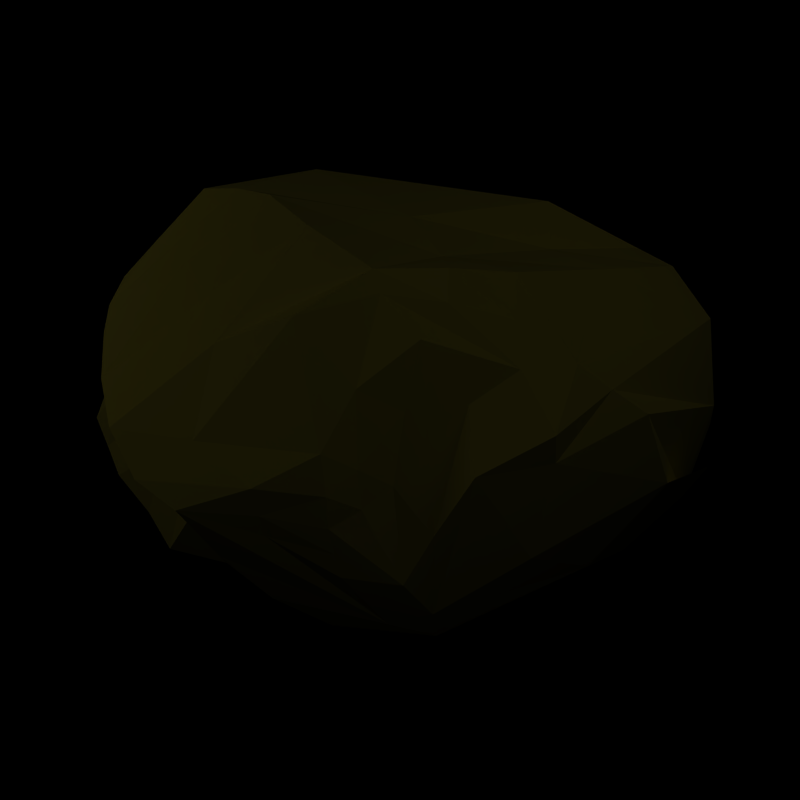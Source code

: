 # Source: gold.blend  (saved by Blender 2.49.2; exported with 4.5.12 LTS)
import bpy
from mathutils import Matrix  # noqa: F401  (used for matrix-valued properties, if any)

bpy.ops.wm.read_factory_settings(use_empty=True)
scene = bpy.context.scene
scene.name = 'Scene'

# ---- collections
col_collection_1 = bpy.data.collections.new('Collection 1'); scene.collection.children.link(col_collection_1)
col_collection_1.hide_render = True
col_collection_1.hide_viewport = True
col_collection_2 = bpy.data.collections.new('Collection 2'); scene.collection.children.link(col_collection_2)
col_collection_2.hide_render = True
col_collection_2.hide_viewport = True
col_collection_3 = bpy.data.collections.new('Collection 3'); scene.collection.children.link(col_collection_3)

# ---- materials (node trees are filled in below, after node groups)
mat_material_002 = bpy.data.materials.new('Material.002')
mat_material_002.alpha_threshold = 0.0
mat_material_002.diffuse_color = (0.8122, 0.7435, 0.1527, 1.0)
mat_material_002.specular_color = (0.8298, 0.8177, 0.5988)
mat_material_002.roughness = 0.5
mat_material_002.specular_intensity = 0.9324
mat_material_002.line_color = (0.0, 0.0, 0.0, 1.0)
mat_material_001 = bpy.data.materials.new('Material.001')
mat_material_001.alpha_threshold = 0.0
mat_material_001.diffuse_color = (0.8122, 0.7435, 0.1527, 1.0)
mat_material_001.roughness = 0.5
mat_material_001.specular_intensity = 0.9324
mat_material_001.line_color = (0.0, 0.0, 0.0, 1.0)
mat_material = bpy.data.materials.new('Material')
mat_material.alpha_threshold = 0.0
mat_material.diffuse_color = (0.8122, 0.7435, 0.1527, 1.0)
mat_material.specular_color = (0.7, 0.7, 0.7)
mat_material.roughness = 0.5
mat_material.specular_intensity = 0.9324
mat_material.line_color = (0.0, 0.0, 0.0, 1.0)

# ---- material node trees

# ---- world
world_world = bpy.data.worlds.new('World'); scene.world = world_world
world_world.color = (0.0, 0.0, 0.0)
world_world.use_sun_shadow = False
world_world.sun_shadow_jitter_overblur = 0.0
world_world.cycles.sampling_method = 'MANUAL'
world_world.cycles.sample_map_resolution = 256

# ---- cameras
cam_camera_002 = bpy.data.cameras.new('Camera.002')
cam_camera_002.passepartout_alpha = 0.2
cam_camera_002.clip_end = 100.0
cam_camera_002.lens = 35.0
cam_camera_002.ortho_scale = 7.314
cam_camera_002.show_passepartout = False
cam_camera_002.show_safe_areas = True
cam_camera_002.dof.focus_distance = 0.0
cam_camera_002.dof.aperture_fstop = 128.0
cam_camera_003 = bpy.data.cameras.new('Camera.003')
cam_camera_003.passepartout_alpha = 0.2
cam_camera_003.clip_end = 100.0
cam_camera_003.lens = 35.0
cam_camera_003.ortho_scale = 7.314
cam_camera_003.show_passepartout = False
cam_camera_003.show_safe_areas = True
cam_camera_003.dof.focus_distance = 0.0
cam_camera_003.dof.aperture_fstop = 128.0
cam_camera = bpy.data.cameras.new('Camera')
cam_camera.passepartout_alpha = 0.2
cam_camera.clip_end = 100.0
cam_camera.lens = 35.0
cam_camera.ortho_scale = 7.314
cam_camera.show_passepartout = False
cam_camera.show_safe_areas = True
cam_camera.dof.focus_distance = 0.0
cam_camera.dof.aperture_fstop = 128.0

# ---- lights
light_lamp_001 = bpy.data.lights.new('Lamp.001', 'POINT')
light_lamp_001.transmission_factor = 0.0
light_lamp_001.energy = 80.0
light_lamp_001.shadow_buffer_clip_start = 0.5
light_lamp_001.shadow_soft_size = 1.0
light_lamp_001.shadow_maximum_resolution = 0.006
light_lamp_001.use_absolute_resolution = True
light_lamp_001.cycles.use_multiple_importance_sampling = False
light_lamp = bpy.data.lights.new('Lamp', 'POINT')
light_lamp.transmission_factor = 0.0
light_lamp.energy = 100.0
light_lamp.shadow_buffer_clip_start = 0.5
light_lamp.shadow_soft_size = 1.0
light_lamp.shadow_maximum_resolution = 0.006
light_lamp.use_absolute_resolution = True
light_lamp.cycles.use_multiple_importance_sampling = False
light_spot_002 = bpy.data.lights.new('Spot.002', 'POINT')
light_spot_002.transmission_factor = 0.0
light_spot_002.cutoff_distance = 30.0
light_spot_002.energy = 100.0
light_spot_002.shadow_buffer_clip_start = 1.001
light_spot_002.shadow_soft_size = 1.0
light_spot_002.shadow_maximum_resolution = 0.006
light_spot_002.use_absolute_resolution = True
light_spot_002.cycles.use_multiple_importance_sampling = False
light_lamp_003 = bpy.data.lights.new('Lamp.003', 'POINT')
light_lamp_003.transmission_factor = 0.0
light_lamp_003.energy = 100.0
light_lamp_003.shadow_buffer_clip_start = 0.5
light_lamp_003.shadow_soft_size = 1.0
light_lamp_003.shadow_maximum_resolution = 0.006
light_lamp_003.use_absolute_resolution = True
light_lamp_003.cycles.use_multiple_importance_sampling = False
light_lamp_002 = bpy.data.lights.new('Lamp.002', 'POINT')
light_lamp_002.transmission_factor = 0.0
light_lamp_002.energy = 80.0
light_lamp_002.shadow_buffer_clip_start = 0.5
light_lamp_002.shadow_soft_size = 1.0
light_lamp_002.shadow_maximum_resolution = 0.006
light_lamp_002.use_absolute_resolution = True
light_lamp_002.cycles.use_multiple_importance_sampling = False
light_spot_001 = bpy.data.lights.new('Spot.001', 'POINT')
light_spot_001.transmission_factor = 0.0
light_spot_001.cutoff_distance = 30.0
light_spot_001.energy = 100.0
light_spot_001.shadow_buffer_clip_start = 1.001
light_spot_001.shadow_soft_size = 1.0
light_spot_001.shadow_maximum_resolution = 0.006
light_spot_001.use_absolute_resolution = True
light_spot_001.cycles.use_multiple_importance_sampling = False
light_lamp_005 = bpy.data.lights.new('Lamp.005', 'POINT')
light_lamp_005.transmission_factor = 0.0
light_lamp_005.energy = 80.0
light_lamp_005.shadow_buffer_clip_start = 0.5
light_lamp_005.shadow_soft_size = 1.0
light_lamp_005.shadow_maximum_resolution = 0.006
light_lamp_005.use_absolute_resolution = True
light_lamp_005.cycles.use_multiple_importance_sampling = False
light_lamp_004 = bpy.data.lights.new('Lamp.004', 'POINT')
light_lamp_004.transmission_factor = 0.0
light_lamp_004.energy = 100.0
light_lamp_004.shadow_buffer_clip_start = 0.5
light_lamp_004.shadow_soft_size = 1.0
light_lamp_004.shadow_maximum_resolution = 0.006
light_lamp_004.use_absolute_resolution = True
light_lamp_004.cycles.use_multiple_importance_sampling = False
light_spot = bpy.data.lights.new('Spot', 'POINT')
light_spot.transmission_factor = 0.0
light_spot.cutoff_distance = 30.0
light_spot.energy = 100.0
light_spot.shadow_buffer_clip_start = 1.001
light_spot.shadow_soft_size = 1.0
light_spot.shadow_maximum_resolution = 0.006
light_spot.use_absolute_resolution = True
light_spot.cycles.use_multiple_importance_sampling = False

# ---- meshes
me_sphere_002 = bpy.data.meshes.new('Sphere.002')
me_sphere_002.from_pydata([(0.07044, 0.1801, 0.6321), (0.09121, 0.5102, 0.3469), (0.03865, 0.8212, 0.2378), (0.01166, 0.9979, 0.1456), (0.002634, 1.016, -0.043), (-8.109e-08, 0.9239, -0.3827), (0.02378, 0.7096, -0.7071), (0.1892, 0.3142, -0.9239), (-0.1285, 0.2565, -0.9239), (-0.4805, 0.5131, -0.7071), (-0.6533, 0.6533, -0.3827), (-0.7043, 0.7224, -0.03126), (-0.6399, 0.7267, 0.223), (-0.4627, 0.6247, 0.3583), (-0.1888, 0.4322, 0.4355), (-0.3287, 0.1949, 0.6078), (-0.6791, 0.1361, 0.4815), (-0.9031, 0.1116, 0.1546), (-0.9863, 0.07388, -0.151), (-0.921, 0.01555, -0.4145), (-0.2299, -0.02811, -0.9239), (0.4184, -0.196, -0.9186), (-0.01068, -0.3947, -0.9239), (-0.4637, -0.4707, -0.7362), (-0.6467, -0.5548, -0.5334), (-0.6924, -0.5777, -0.228), (-0.6405, -0.513, 0.1628), (-0.4908, -0.3116, 0.552), (-0.244, -0.04851, 0.7485), (0.0124, -0.1642, 0.7883), (-0.02974, -0.5016, 0.5546), (0.03576, -0.667, 0.1987), (-0.06989, -0.8121, -0.1409), (-0.04334, -0.8375, -0.5341), (0.19, -0.8332, -0.7381), (0.4466, -0.6779, -0.9239), (0.8461, -0.6902, -0.9239), (0.4466, -0.6779, -0.9239), (1.452, 0.2877, 0.3412), (1.635, 0.2621, 0.0997), (1.904, 0.1018, 0.0252), (2.025, -0.01902, -0.07852), (2.152, 0.001034, -0.3894), (1.994, 0.0, -0.7071), (1.67, 0.0, -0.9239), (1.55, 0.2824, -0.9239), (1.734, 0.565, -0.7162), (1.811, 0.7414, -0.4507), (1.808, 0.7734, -0.1982), (1.738, 0.7138, -0.02445), (1.549, 0.6257, 0.1531), (1.408, 0.463, 0.3863), (1.295, 0.4776, 0.4536), (1.332, 0.6951, 0.2722), (1.329, 0.9217, 0.153), (1.207, -0.5678, 0.4349), (1.199, -0.8071, 0.1413), (1.259, -0.9261, -0.151), (1.287, -0.9083, -0.4145), (1.287, -0.3827, -0.9239), (1.558, -0.2706, -0.9239), (1.767, -0.5, -0.7071), (1.754, -0.6377, -0.4144), (1.635, -0.6336, -0.1501), (1.455, -0.5326, 0.1509), (1.443, -0.3063, 0.3555), (1.436, -0.01587, 0.4244), (1.443, -0.3063, 0.3555), (1.754, -0.6377, -0.4144), (1.767, -0.5, -0.7071), (1.558, -0.2706, -0.9239), (1.287, -0.3827, -0.9239), (1.287, -0.7071, -0.7071), (1.287, -0.9083, -0.4145), (1.259, -0.9261, -0.151), (1.199, -0.8071, 0.1413), (1.207, -0.5678, 0.4349), (1.276, -0.198, 0.5308), (1.287, -1.068e-07, -1.0), (1.253, 0.4321, -0.9239), (1.115, 0.9183, -0.7606), (1.044, 1.279, -0.3827), (1.152, 1.212, -0.003487), (1.329, 0.9217, 0.153), (1.332, 0.6951, 0.2722), (1.295, 0.4776, 0.4536), (1.277, 0.186, 0.5212), (1.408, 0.463, 0.3863), (1.738, 0.7138, -0.02445), (1.808, 0.7734, -0.1982), (1.811, 0.7414, -0.4507), (1.734, 0.565, -0.7162), (1.55, 0.2824, -0.9239), (1.67, 0.0, -0.9239), (1.452, 0.2877, 0.3412), (-0.03532, -0.7215, -0.09481), (0.6184, -0.9021, -0.13), (1.229, -0.8681, -0.0008395), (0.7457, -0.8378, 0.2039), (0.6656, -0.8387, -0.1344), (-0.009608, -0.3268, 0.6789), (0.6517, -0.1641, 0.5944), (0.5886, -0.5117, 0.4017), (1.242, -0.3803, 0.4851), (0.6209, -0.3296, 0.5034), (-0.008716, -0.6937, 0.04464), (0.3907, -0.7524, 0.2013), (0.3259, -0.7784, -0.1014), (0.7182, -0.8114, 0.09545), (0.4004, -0.7758, 0.07026)], [], [(21, 8, 7), (7, 8, 9, 6), (6, 9, 10, 5), (5, 10, 11, 4), (4, 11, 12, 3), (3, 12, 13, 2), (2, 13, 14, 1), (14, 0, 1), (15, 0, 14), (13, 16, 15, 14), (12, 17, 16, 13), (11, 18, 17, 12), (10, 19, 18, 11), (21, 20, 8), (21, 22, 20), (19, 24, 25, 18), (18, 25, 26, 17), (17, 26, 27, 16), (16, 27, 28, 15), (28, 0, 15), (29, 0, 28), (26, 31, 30, 27), (24, 33, 32, 25), (23, 34, 33, 24), (22, 35, 34, 23), (21, 35, 22), (37, 36, 60, 59), (35, 37, 59, 71), (1, 0, 86, 85), (21, 7, 79, 78), (35, 21, 78, 71), (34, 35, 71, 72), (33, 34, 72, 73), (7, 6, 80, 79), (6, 5, 81, 80), (5, 4, 82, 81), (4, 3, 83, 82), (3, 2, 84, 83), (2, 1, 85, 84), (78, 92, 93), (94, 87, 86), (87, 85, 86), (89, 82, 83, 88), (90, 81, 82, 89), (91, 80, 81, 90), (92, 79, 80, 91), (78, 79, 92), (78, 70, 71), (71, 70, 69, 72), (72, 69, 68, 73), (77, 66, 86), (66, 94, 86), (78, 93, 70), (70, 93, 44, 60), (67, 76, 55, 65), (68, 69, 61, 62), (73, 68, 62, 58), (69, 70, 60, 61), (70, 71, 59, 60), (74, 73, 58, 57), (76, 75, 56, 55), (88, 83, 54, 49), (83, 84, 53, 54), (84, 85, 52, 53), (85, 87, 51, 52), (87, 94, 38, 51), (89, 88, 49, 48), (90, 89, 48, 47), (91, 90, 47, 46), (92, 91, 46, 45), (93, 92, 45, 44), (44, 45, 46, 43), (43, 46, 47, 42), (42, 47, 48, 41), (41, 48, 49, 40), (40, 49, 50, 39), (51, 38, 39, 50), (50, 53, 52, 51), (49, 54, 53, 50), (58, 62, 63, 57), (57, 63, 64, 56), (56, 64, 65, 55), (64, 40, 39, 65), (63, 41, 40, 64), (62, 42, 41, 63), (61, 43, 42, 62), (60, 44, 43, 61), (39, 94, 66, 67), (9, 10, 19), (8, 9, 19), (20, 8, 19), (20, 19, 24), (23, 20, 24), (22, 20, 23), (95, 26, 25), (32, 95, 25), (96, 33, 73), (74, 96, 73), (96, 32, 33), (99, 96, 74, 97), (98, 75, 76), (97, 57, 56), (75, 97, 56), (97, 74, 57), (100, 28, 27), (30, 100, 27), (100, 29, 28), (86, 0, 101), (101, 0, 29), (101, 77, 86), (100, 30, 102, 104), (29, 100, 104, 101), (104, 102, 76, 103), (101, 104, 103, 77), (103, 67, 66), (77, 103, 66), (103, 76, 67), (76, 102, 98), (102, 30, 98), (95, 105, 26), (105, 31, 26), (107, 32, 96), (99, 107, 96), (107, 95, 32), (105, 95, 107, 109), (31, 105, 109, 106), (109, 107, 99, 108), (106, 109, 108, 98), (108, 97, 75), (98, 108, 75), (108, 99, 97), (31, 106, 30), (106, 98, 30)])
me_sphere_002.materials.append(mat_material_002)
me_sphere_002.use_remesh_preserve_volume = False
me_sphere_002.use_remesh_preserve_attributes = False
me_sphere_002.use_mirror_vertex_groups = False
me_sphere_002.update()
me_sphere = bpy.data.meshes.new('Sphere')
me_sphere.from_pydata([(0.07228, 0.1559, 0.6119), (0.003899, 0.3384, 0.3261), (0.02479, 0.5095, 0.229), (0.0005335, 0.6194, 0.1336), (0.01063, 0.4659, -0.1046), (0.1067, 0.3932, -0.4188), (0.01102, 0.3135, -0.6468), (0.1122, 0.1816, -0.813), (-0.1255, 0.1238, -0.8151), (-0.3368, 0.2042, -0.5736), (-0.4231, 0.2973, -0.2443), (-0.4398, 0.3959, 0.06284), (-0.3998, 0.4241, 0.3193), (-0.2678, 0.4079, 0.469), (-0.1824, 0.2965, 0.4199), (-0.2429, 0.1357, 0.5516), (-0.4636, 0.05905, 0.2898), (-0.5693, 0.05896, 0.1937), (-0.7144, -0.02003, -0.2443), (-0.6089, -0.009469, -0.5743), (-0.1551, -0.1131, -0.8794), (0.4435, -0.119, -0.9405), (-0.1678, -0.3366, -0.7674), (-0.3071, -0.5243, -0.4479), (-0.2946, -0.5541, -0.2089), (-0.2821, -0.4663, 0.1846), (-0.2984, -0.3091, 0.4221), (-0.1757, -0.01494, 0.6756), (0.09415, -0.151, 0.6947), (0.07366, -0.4771, 0.422), (0.08153, -0.6215, 0.1114), (-0.02901, -0.7268, -0.3303), (0.003656, -0.6634, -0.5738), (0.1927, -0.6745, -0.6625), (0.4027, -0.5228, -0.8341), (0.365, -0.419, -0.8536), (1.392, 0.1451, 0.3772), (1.577, 0.1197, 0.1407), (1.883, 0.051, 0.0355), (1.995, 0.003833, -0.07103), (2.068, 0.07142, -0.3687), (1.827, 0.05157, -0.5691), (1.448, -0.08274, -0.7365), (1.261, 0.04461, -0.6265), (1.564, 0.2377, -0.4702), (1.71, 0.4435, -0.3234), (1.728, 0.5283, -0.1222), (1.653, 0.5069, 0.05062), (1.469, 0.5154, 0.2227), (1.337, 0.3499, 0.4341), (1.224, 0.3624, 0.4963), (1.248, 0.5901, 0.3255), (1.219, 0.7334, 0.2185), (1.207, -0.5678, 0.4349), (1.199, -0.8071, 0.1413), (1.21, -0.9319, -0.151), (1.183, -0.907, -0.4107), (1.153, -0.2803, -0.8472), (1.402, -0.2083, -0.8165), (1.68, -0.442, -0.6963), (1.796, -0.6153, -0.5605), (1.629, -0.5901, -0.2276), (1.452, -0.5298, 0.1517), (1.443, -0.3063, 0.3555), (1.416, -0.0748, 0.4352), (1.443, -0.3063, 0.3555), (1.796, -0.6153, -0.5605), (1.68, -0.442, -0.6963), (1.402, -0.2083, -0.8165), (1.153, -0.2803, -0.8472), (1.191, -0.6606, -0.6848), (1.183, -0.907, -0.4107), (1.21, -0.9319, -0.151), (1.199, -0.8071, 0.1413), (1.207, -0.5678, 0.4349), (1.276, -0.1981, 0.5308), (1.105, -0.01534, -0.8452), (1.103, 0.204, -0.7225), (0.9499, 0.3522, -0.5553), (0.8327, 0.5487, -0.2903), (0.951, 0.6585, 0.07765), (1.219, 0.7334, 0.2185), (1.248, 0.5901, 0.3255), (1.224, 0.3624, 0.4963), (1.249, 0.1054, 0.5361), (1.337, 0.3499, 0.4341), (1.653, 0.5069, 0.05062), (1.728, 0.5283, -0.1222), (1.704, 0.3956, -0.3147), (1.59, 0.2753, -0.5064), (1.261, 0.04461, -0.6265), (1.448, -0.08274, -0.7365), (1.392, 0.1451, 0.3772), (0.02823, -0.6268, -0.0917), (0.4784, -0.8376, -0.1854), (1.224, -0.8791, -0.003764), (0.7242, -0.8304, 0.2244), (0.5255, -0.7991, 0.03683), (0.1045, -0.3041, 0.5493), (0.6517, -0.1641, 0.5944), (0.5856, -0.5194, 0.4031), (1.242, -0.3803, 0.4851), (0.6209, -0.3296, 0.5034), (-0.4946, -0.3065, -0.5305), (-0.3958, -0.1008, -0.7221), (-0.2878, -0.3183, -0.7602), (-0.3247, -0.1999, -0.8237), (-0.4622, -0.2115, -0.6715), (-0.3386, -0.2966, -0.6379), (-0.2225, -0.434, -0.5851), (-0.1405, -0.5512, -0.5676), (0.1273, -0.6686, -0.6404), (-0.1088, -0.4201, -0.732), (-0.131, -0.4906, -0.7048), (0.01057, 0.4205, 0.269), (0.02061, 0.5612, 0.1865), (0.0009414, 0.5413, 0.01958), (0.04632, 0.4071, -0.2927), (-0.1177, 0.287, -0.3024), (-0.3459, 0.2535, -0.3854), (-0.1911, 0.5136, 0.0941), (-0.4026, 0.2821, -0.1137), (-0.179, 0.607, 0.3138), (-0.4134, 0.4006, 0.1799), (-0.1458, 0.4982, 0.3582), (-0.3418, 0.4569, 0.4246), (-0.1056, 0.3247, 0.3697), (-0.2298, 0.3813, 0.4609), (-0.3564, 0.2338, 0.4741), (-0.5073, 0.05573, 0.298), (-0.4586, 0.3032, 0.294), (-0.6468, 0.02183, 0.02982), (-0.4442, 0.228, -0.01815), (-0.6862, 0.03582, -0.4133), (-0.4739, 0.1749, -0.3077), (-0.5631, -0.2967, -0.1326), (-0.3154, -0.5309, -0.2888), (-0.4199, -0.1985, 0.1779), (-0.2982, -0.5024, 0.02958), (-0.3733, -0.08883, 0.4018), (-0.2912, -0.4203, 0.3313), (-0.4972, 0.138, -0.5083), (-0.5891, -0.2097, -0.5372), (-0.4348, -0.4113, -0.4599), (-0.5125, -0.03311, -0.6556), (-0.4911, -0.4419, -0.2348), (-0.6293, -0.1392, -0.3638), (-0.4699, -0.237, -0.6057), (-0.4278, -0.1623, -0.6871), (-0.4186, -0.3117, -0.5878), (-0.3943, -0.243, -0.6498), (-0.3319, -0.3995, -0.5465), (-0.5439, -0.1317, -0.58), (-0.2204, 0.2597, -0.336), (-0.1593, 0.3345, -0.1167), (-0.1766, 0.5751, 0.2153), (-0.1565, 0.5493, 0.343), (-0.1331, 0.411, 0.355), (-0.3007, 0.3093, 0.4809), (-0.4111, 0.2577, 0.3999), (-0.4351, 0.2803, 0.1356), (-0.5726, 0.2893, -0.07401), (-0.444, -0.2429, 0.02584), (-0.3831, -0.1472, 0.3088), (-0.1563, -0.6676, -0.2662), (-0.06134, -0.6562, -0.4714), (-0.2169, -0.6176, -0.3827), (0.147, -0.0863, -0.9115), (0.4282, -0.3039, -0.8947), (0.1814, -0.4209, -0.8272), (-0.1467, -0.268, -0.8035), (0.1112, -0.2744, -0.8197)], [], [(21, 8, 7), (7, 8, 9, 6), (15, 0, 14), (27, 0, 15), (28, 0, 27), (34, 35, 57, 69), (1, 0, 84, 83), (21, 7, 77, 76), (34, 21, 76, 69), (33, 34, 69, 70), (7, 6, 78, 77), (6, 5, 79, 78), (76, 90, 91), (92, 85, 84), (85, 83, 84), (87, 80, 81, 86), (88, 79, 80, 87), (89, 78, 79, 88), (90, 77, 78, 89), (76, 77, 90), (76, 68, 69), (69, 68, 67, 70), (70, 67, 66, 71), (75, 64, 84), (64, 92, 84), (76, 91, 68), (68, 91, 42, 58), (65, 74, 53, 63), (66, 67, 59, 60), (71, 66, 60, 56), (67, 68, 58, 59), (68, 69, 57, 58), (72, 71, 56, 55), (74, 73, 54, 53), (86, 81, 52, 47), (81, 82, 51, 52), (82, 83, 50, 51), (83, 85, 49, 50), (85, 92, 36, 49), (87, 86, 47, 46), (88, 87, 46, 45), (89, 88, 45, 44), (90, 89, 44, 43), (91, 90, 43, 42), (42, 43, 44, 41), (41, 44, 45, 40), (40, 45, 46, 39), (39, 46, 47, 38), (38, 47, 48, 37), (49, 36, 37, 48), (48, 51, 50, 49), (47, 52, 51, 48), (56, 60, 61, 55), (55, 61, 62, 54), (54, 62, 63, 53), (62, 38, 37, 63), (61, 39, 38, 62), (60, 40, 39, 61), (59, 41, 40, 60), (58, 42, 41, 59), (37, 92, 64, 65), (93, 30, 25), (94, 32, 71), (72, 94, 71), (94, 31, 32), (93, 31, 94, 97), (30, 93, 97, 96), (97, 94, 72, 95), (96, 97, 95, 73), (30, 96, 29), (96, 73, 74), (95, 55, 54), (73, 95, 54), (95, 72, 55), (98, 27, 26), (29, 98, 26), (98, 28, 27), (84, 0, 99), (99, 0, 28), (99, 75, 84), (98, 29, 100, 102), (28, 98, 102, 99), (102, 100, 74, 101), (99, 102, 101, 75), (101, 65, 64), (75, 101, 64), (101, 74, 65), (74, 100, 96), (100, 29, 96), (104, 20, 8), (20, 105, 22), (104, 106, 20), (106, 105, 20), (105, 106, 108), (112, 33, 111, 113), (22, 112, 113, 109), (113, 111, 32, 110), (109, 113, 110, 23), (33, 112, 34), (111, 70, 71), (32, 111, 71), (111, 33, 70), (23, 109, 105), (109, 22, 105), (10, 118, 153, 119), (9, 119, 153, 6), (6, 153, 118, 5), (118, 10, 121, 154), (5, 118, 154, 117), (154, 121, 11, 120), (117, 154, 120, 4), (120, 11, 123, 155), (4, 120, 155, 116), (155, 123, 12, 122), (116, 155, 122, 3), (122, 12, 125, 156), (3, 122, 156, 115), (156, 125, 13, 124), (115, 156, 124, 2), (124, 13, 127, 157), (2, 124, 157, 114), (157, 127, 14, 126), (114, 157, 126, 1), (126, 0, 1), (14, 0, 126), (13, 128, 158, 127), (14, 127, 158, 15), (15, 158, 128, 16), (130, 17, 129, 159), (12, 130, 159, 125), (159, 129, 16, 128), (125, 159, 128, 13), (132, 18, 131, 160), (11, 132, 160, 123), (160, 131, 17, 130), (123, 160, 130, 12), (134, 19, 133, 161), (10, 134, 161, 121), (161, 133, 18, 132), (121, 161, 132, 11), (135, 24, 138, 162), (18, 135, 162, 131), (162, 138, 25, 137), (131, 162, 137, 17), (137, 25, 140, 163), (17, 137, 163, 129), (163, 140, 26, 139), (129, 163, 139, 16), (139, 27, 15), (16, 139, 15), (139, 26, 27), (140, 30, 29), (26, 140, 29), (140, 25, 30), (117, 80, 79), (5, 117, 79), (117, 4, 80), (116, 81, 80), (4, 116, 80), (116, 3, 81), (115, 82, 81), (3, 115, 81), (115, 2, 82), (114, 83, 82), (2, 114, 82), (114, 1, 83), (141, 9, 119), (119, 134, 141), (19, 141, 134), (134, 119, 10), (9, 141, 8), (141, 19, 8), (25, 138, 93), (138, 24, 93), (146, 103, 145), (145, 135, 146), (18, 146, 135), (135, 145, 24), (133, 19, 142), (142, 146, 133), (18, 133, 146), (146, 142, 103), (145, 103, 143), (143, 136, 145), (24, 145, 136), (136, 143, 23), (19, 144, 8), (144, 104, 8), (104, 148, 106), (148, 107, 106), (107, 150, 106), (150, 108, 106), (149, 108, 150), (150, 147, 149), (103, 149, 147), (147, 150, 107), (108, 151, 105), (151, 23, 105), (151, 108, 149), (149, 143, 151), (23, 151, 143), (143, 149, 103), (142, 103, 147), (147, 152, 142), (19, 142, 152), (152, 147, 107), (152, 107, 148), (148, 144, 152), (19, 152, 144), (144, 148, 104), (136, 23, 110), (24, 164, 93), (164, 31, 93), (166, 110, 165), (165, 164, 166), (24, 166, 164), (164, 165, 31), (31, 165, 32), (165, 110, 32), (110, 166, 136), (166, 24, 136), (21, 167, 8), (167, 20, 8), (167, 21, 168, 171), (20, 167, 171, 170), (171, 168, 35, 169), (170, 171, 169, 112), (20, 170, 22), (170, 112, 22), (34, 112, 169, 35), (34, 35, 168)])
me_sphere.materials.append(mat_material_001)
me_sphere.use_remesh_preserve_volume = False
me_sphere.use_remesh_preserve_attributes = False
me_sphere.use_mirror_vertex_groups = False
me_sphere.update()
me_sphere_001 = bpy.data.meshes.new('Sphere.001')
me_sphere_001.from_pydata([(0.06388, 0.1808, 0.6276), (0.05605, 0.5096, 0.3038), (0.09036, 0.8032, 0.2182), (0.06683, 0.981, 0.1347), (0.06181, 0.9957, -0.06273), (0.1227, 0.8183, -0.3569), (0.09874, 0.595, -0.7102), (0.2341, 0.2812, -0.9419), (-0.08231, 0.156, -0.8563), (-0.2897, 0.3695, -0.5933), (-0.402, 0.6119, -0.247), (-0.4257, 0.6807, 0.1064), (-0.4028, 0.6992, 0.376), (-0.2546, 0.6007, 0.493), (-0.1617, 0.4227, 0.4248), (-0.2787, 0.1811, 0.6046), (-0.5189, 0.06284, 0.5212), (-0.664, 0.09279, 0.3058), (-0.8433, 0.003948, -0.09737), (-0.7751, -0.01607, -0.3855), (-0.1513, -0.08646, -0.9142), (0.4824, -0.2624, -1.007), (-0.007617, -0.396, -0.926), (-0.2656, -0.5434, -0.6972), (-0.3137, -0.6576, -0.3206), (-0.3394, -0.6641, -0.07705), (-0.4085, -0.5388, 0.3174), (-0.4102, -0.3334, 0.5487), (-0.244, -0.04851, 0.7485), (0.0124, -0.1642, 0.7883), (-0.0377, -0.501, 0.5481), (0.02031, -0.6689, 0.1728), (-0.04435, -0.8801, -0.2556), (-0.001908, -0.8549, -0.5631), (0.2329, -0.8472, -0.7502), (0.4624, -0.682, -0.9239), (0.8461, -0.6902, -0.9239), (0.4624, -0.682, -0.9239), (1.444, 0.2917, 0.35), (1.629, 0.2667, 0.1135), (1.904, 0.1018, 0.0252), (2.025, -0.01902, -0.07852), (2.152, 0.001034, -0.3894), (1.994, 0.0, -0.7071), (1.67, 0.0, -0.9239), (1.563, 0.283, -0.9055), (1.754, 0.5728, -0.6583), (1.813, 0.7543, -0.3915), (1.795, 0.7901, -0.1402), (1.715, 0.7323, 0.02999), (1.516, 0.6442, 0.1972), (1.385, 0.4736, 0.4066), (1.272, 0.4871, 0.4689), (1.292, 0.7123, 0.302), (1.293, 0.937, 0.1791), (1.207, -0.5678, 0.4349), (1.199, -0.8071, 0.1413), (1.259, -0.9261, -0.151), (1.287, -0.9083, -0.4145), (1.287, -0.3827, -0.9239), (1.558, -0.2706, -0.9239), (1.767, -0.5, -0.7071), (1.754, -0.6377, -0.4144), (1.635, -0.6336, -0.1501), (1.455, -0.5326, 0.1509), (1.443, -0.3063, 0.3555), (1.436, -0.01587, 0.4244), (1.443, -0.3063, 0.3555), (1.754, -0.6377, -0.4144), (1.767, -0.5, -0.7071), (1.558, -0.2706, -0.9239), (1.287, -0.3827, -0.9239), (1.287, -0.7071, -0.7071), (1.287, -0.9083, -0.4145), (1.259, -0.9261, -0.151), (1.199, -0.8071, 0.1413), (1.207, -0.5678, 0.4349), (1.276, -0.198, 0.5308), (1.293, -0.0003808, -0.9954), (1.289, 0.43, -0.8923), (1.142, 0.9413, -0.6918), (1.036, 1.282, -0.3783), (1.122, 1.223, 0.007663), (1.293, 0.937, 0.1791), (1.292, 0.7123, 0.302), (1.272, 0.4871, 0.4689), (1.277, 0.186, 0.5212), (1.385, 0.4736, 0.4066), (1.715, 0.7323, 0.02999), (1.795, 0.7901, -0.1402), (1.813, 0.7543, -0.3915), (1.754, 0.5728, -0.6583), (1.563, 0.283, -0.9055), (1.67, 0.0, -0.9239), (1.444, 0.2917, 0.35), (-0.01722, -0.702, -0.03165), (0.6077, -0.8886, -0.1926), (1.229, -0.8681, -0.0008395), (0.7397, -0.8344, 0.2121), (0.6086, -0.7768, 0.001714), (-0.009608, -0.3268, 0.6789), (0.6517, -0.1641, 0.5944), (0.5884, -0.5116, 0.4017), (1.242, -0.3803, 0.4851), (0.6209, -0.3296, 0.5034), (-0.5383, -0.3475, -0.4561), (-0.3952, -0.06102, -0.7114), (-0.2865, -0.3407, -0.7591), (-0.3223, -0.1895, -0.8227), (-0.4876, -0.1977, -0.6097), (-0.3624, -0.3655, -0.5974), (-0.2284, -0.6254, -0.5197), (-0.1412, -0.77, -0.5137), (0.1103, -0.8494, -0.6554), (-0.0832, -0.6716, -0.7612), (-0.1349, -0.7446, -0.7137), (0.0712, 0.6546, 0.2507), (0.08731, 0.891, 0.1815), (0.06206, 0.9897, 0.03929), (0.07643, 0.9468, -0.2275), (-0.08556, 0.7385, -0.2586), (-0.3034, 0.49, -0.3927), (-0.1302, 0.8402, 0.0905), (-0.3987, 0.6435, -0.07905), (-0.1181, 0.8359, 0.2947), (-0.4136, 0.6897, 0.241), (-0.08904, 0.6997, 0.3376), (-0.3192, 0.65, 0.4455), (-0.0678, 0.4687, 0.3583), (-0.2025, 0.5102, 0.4587), (-0.3685, 0.3559, 0.5457), (-0.5977, 0.09695, 0.4229), (-0.4647, 0.3676, 0.316), (-0.7517, 0.07849, 0.1183), (-0.4543, 0.3176, 0.004842), (-0.8276, 0.01703, -0.2593), (-0.495, 0.2807, -0.2686), (-0.6316, -0.2861, -0.03675), (-0.3462, -0.6453, -0.1516), (-0.5398, -0.2264, 0.3135), (-0.3941, -0.59, 0.1487), (-0.4818, -0.113, 0.5244), (-0.3929, -0.4371, 0.4477), (-0.5273, 0.2191, -0.4564), (-0.6604, -0.1857, -0.4422), (-0.4492, -0.4887, -0.3537), (-0.5568, -0.03823, -0.5257), (-0.5392, -0.4977, -0.1125), (-0.7222, -0.135, -0.249), (-0.5188, -0.2745, -0.548), (-0.4407, -0.127, -0.6608), (-0.4496, -0.3563, -0.5248), (-0.4276, -0.2825, -0.6103), (-0.342, -0.5096, -0.4548), (-0.6105, -0.1112, -0.4924), (-0.1799, 0.5926, -0.3245), (-0.1126, 0.7976, -0.08639), (-0.1147, 0.8375, 0.2013), (-0.09642, 0.7674, 0.3224), (-0.08488, 0.5836, 0.3376), (-0.2877, 0.4318, 0.4942), (-0.4184, 0.3669, 0.4516), (-0.444, 0.3373, 0.1547), (-0.4584, 0.2961, -0.1412), (-0.5534, -0.2615, 0.1527), (-0.4964, -0.1692, 0.4377), (-0.1859, -0.7814, -0.1652), (-0.09474, -0.8216, -0.3856), (-0.2345, -0.7451, -0.2632)], [], [(21, 8, 7), (7, 8, 9, 6), (15, 0, 14), (21, 20, 8), (21, 22, 20), (28, 0, 15), (29, 0, 28), (21, 35, 22), (37, 36, 60, 59), (35, 37, 59, 71), (1, 0, 86, 85), (21, 7, 79, 78), (35, 21, 78, 71), (34, 35, 71, 72), (7, 6, 80, 79), (6, 5, 81, 80), (78, 92, 93), (94, 87, 86), (87, 85, 86), (89, 82, 83, 88), (90, 81, 82, 89), (91, 80, 81, 90), (92, 79, 80, 91), (78, 79, 92), (78, 70, 71), (71, 70, 69, 72), (72, 69, 68, 73), (77, 66, 86), (66, 94, 86), (78, 93, 70), (70, 93, 44, 60), (67, 76, 55, 65), (68, 69, 61, 62), (73, 68, 62, 58), (69, 70, 60, 61), (70, 71, 59, 60), (74, 73, 58, 57), (76, 75, 56, 55), (88, 83, 54, 49), (83, 84, 53, 54), (84, 85, 52, 53), (85, 87, 51, 52), (87, 94, 38, 51), (89, 88, 49, 48), (90, 89, 48, 47), (91, 90, 47, 46), (92, 91, 46, 45), (93, 92, 45, 44), (44, 45, 46, 43), (43, 46, 47, 42), (42, 47, 48, 41), (41, 48, 49, 40), (40, 49, 50, 39), (51, 38, 39, 50), (50, 53, 52, 51), (49, 54, 53, 50), (58, 62, 63, 57), (57, 63, 64, 56), (56, 64, 65, 55), (64, 40, 39, 65), (63, 41, 40, 64), (62, 42, 41, 63), (61, 43, 42, 62), (60, 44, 43, 61), (39, 94, 66, 67), (22, 20, 23), (95, 31, 26), (96, 33, 73), (74, 96, 73), (96, 32, 33), (95, 32, 96, 99), (31, 95, 99, 98), (99, 96, 74, 97), (98, 99, 97, 75), (31, 98, 30), (98, 75, 76), (97, 57, 56), (75, 97, 56), (97, 74, 57), (100, 28, 27), (30, 100, 27), (100, 29, 28), (86, 0, 101), (101, 0, 29), (101, 77, 86), (100, 30, 102, 104), (29, 100, 104, 101), (104, 102, 76, 103), (101, 104, 103, 77), (103, 67, 66), (77, 103, 66), (103, 76, 67), (76, 102, 98), (102, 30, 98), (106, 20, 8), (20, 107, 23), (106, 108, 20), (108, 107, 20), (107, 108, 110), (114, 34, 113, 115), (23, 114, 115, 111), (115, 113, 33, 112), (111, 115, 112, 24), (114, 22, 35), (34, 114, 35), (114, 23, 22), (113, 72, 73), (33, 113, 73), (113, 34, 72), (24, 111, 107), (111, 23, 107), (10, 120, 155, 121), (9, 121, 155, 6), (6, 155, 120, 5), (120, 10, 123, 156), (5, 120, 156, 119), (156, 123, 11, 122), (119, 156, 122, 4), (122, 11, 125, 157), (4, 122, 157, 118), (157, 125, 12, 124), (118, 157, 124, 3), (124, 12, 127, 158), (3, 124, 158, 117), (158, 127, 13, 126), (117, 158, 126, 2), (126, 13, 129, 159), (2, 126, 159, 116), (159, 129, 14, 128), (116, 159, 128, 1), (128, 0, 1), (14, 0, 128), (13, 130, 160, 129), (14, 129, 160, 15), (15, 160, 130, 16), (132, 17, 131, 161), (12, 132, 161, 127), (161, 131, 16, 130), (127, 161, 130, 13), (134, 18, 133, 162), (11, 134, 162, 125), (162, 133, 17, 132), (125, 162, 132, 12), (136, 19, 135, 163), (10, 136, 163, 123), (163, 135, 18, 134), (123, 163, 134, 11), (137, 25, 140, 164), (18, 137, 164, 133), (164, 140, 26, 139), (133, 164, 139, 17), (139, 26, 142, 165), (17, 139, 165, 131), (165, 142, 27, 141), (131, 165, 141, 16), (141, 28, 15), (16, 141, 15), (141, 27, 28), (142, 31, 30), (27, 142, 30), (142, 26, 31), (119, 82, 81), (5, 119, 81), (119, 4, 82), (118, 83, 82), (4, 118, 82), (118, 3, 83), (117, 84, 83), (3, 117, 83), (117, 2, 84), (116, 85, 84), (2, 116, 84), (116, 1, 85), (143, 9, 121), (121, 136, 143), (19, 143, 136), (136, 121, 10), (9, 143, 8), (143, 19, 8), (26, 140, 95), (140, 25, 95), (148, 105, 147), (147, 137, 148), (18, 148, 137), (137, 147, 25), (135, 19, 144), (144, 148, 135), (18, 135, 148), (148, 144, 105), (147, 105, 145), (145, 138, 147), (25, 147, 138), (138, 145, 24), (19, 146, 8), (146, 106, 8), (106, 150, 108), (150, 109, 108), (109, 152, 108), (152, 110, 108), (151, 110, 152), (152, 149, 151), (105, 151, 149), (149, 152, 109), (110, 153, 107), (153, 24, 107), (153, 110, 151), (151, 145, 153), (24, 153, 145), (145, 151, 105), (144, 105, 149), (149, 154, 144), (19, 144, 154), (154, 149, 109), (154, 109, 150), (150, 146, 154), (19, 154, 146), (146, 150, 106), (138, 24, 112), (25, 166, 95), (166, 32, 95), (168, 112, 167), (167, 166, 168), (25, 168, 166), (166, 167, 32), (32, 167, 33), (167, 112, 33), (112, 168, 138), (168, 25, 138)])
me_sphere_001.materials.append(mat_material)
me_sphere_001.use_remesh_preserve_volume = False
me_sphere_001.use_remesh_preserve_attributes = False
me_sphere_001.use_mirror_vertex_groups = False
me_sphere_001.update()

# ---- objects
ob_lamp_004 = bpy.data.objects.new('Lamp.004', light_lamp_001)
ob_lamp_003 = bpy.data.objects.new('Lamp.003', light_lamp)
ob_camera_002 = bpy.data.objects.new('Camera.002', cam_camera_002)
ob_lamp_002 = bpy.data.objects.new('Lamp.002', light_spot_002)
ob_sphere_002 = bpy.data.objects.new('Sphere.002', me_sphere_002)
ob_lamp_006 = bpy.data.objects.new('Lamp.006', light_lamp_003)
ob_lamp_005 = bpy.data.objects.new('Lamp.005', light_lamp_002)
ob_camera_001 = bpy.data.objects.new('Camera.001', cam_camera_003)
ob_lamp_001 = bpy.data.objects.new('Lamp.001', light_spot_001)
ob_sphere_001 = bpy.data.objects.new('Sphere.001', me_sphere)
ob_lamp_008 = bpy.data.objects.new('Lamp.008', light_lamp_005)
ob_lamp_007 = bpy.data.objects.new('Lamp.007', light_lamp_004)
ob_sphere = bpy.data.objects.new('Sphere', me_sphere_001)
ob_lamp = bpy.data.objects.new('Lamp', light_spot)
ob_camera = bpy.data.objects.new('Camera', cam_camera)

# ---- transforms, parenting, visibility, modifiers, constraints
ob_lamp_004.location = (4.271, -3.755, 3.531)
ob_lamp_004.lock_rotations_4d = False
ob_lamp_004.empty_display_type = 'ARROWS'
ob_lamp_004.lineart.crease_threshold = 0.0
ob_lamp_003.location = (-3.048, -3.103, 3.531)
ob_lamp_003.lock_rotations_4d = False
ob_lamp_003.empty_display_type = 'ARROWS'
ob_lamp_003.lineart.crease_threshold = 0.0
ob_camera_002.location = (3.906, -3.411, 2.758)
ob_camera_002.rotation_euler = (1.109, 0.01082, 0.8149)
ob_camera_002.lock_rotations_4d = False
ob_camera_002.empty_display_type = 'ARROWS'
ob_camera_002.color = (0.0, 0.0, 0.0, 0.0)
ob_camera_002.display_type = 'WIRE'
ob_camera_002.lineart.crease_threshold = 0.0
ob_lamp_002.location = (3.649, 1.663, 4.121)
ob_lamp_002.rotation_euler = (0.6503, 0.05522, 1.866)
ob_lamp_002.lock_rotations_4d = False
ob_lamp_002.empty_display_type = 'ARROWS'
ob_lamp_002.color = (0.0, 0.0, 0.0, 0.0)
ob_lamp_002.lineart.crease_threshold = 0.0
ob_sphere_002.location = (-0.2698, -0.1496, 0.5206)
ob_sphere_002.rotation_euler = (6.227, 0.006867, -5.002)
ob_sphere_002.scale = (1.499, 1.499, 1.499)
ob_sphere_002.lock_rotations_4d = False
ob_sphere_002.empty_display_type = 'ARROWS'
ob_sphere_002.lineart.crease_threshold = 0.0
ob_lamp_006.location = (-3.574, -3.629, 3.531)
ob_lamp_006.lock_rotations_4d = False
ob_lamp_006.empty_display_type = 'ARROWS'
ob_lamp_006.lineart.crease_threshold = 0.0
ob_lamp_005.location = (4.271, -3.755, 3.531)
ob_lamp_005.lock_rotations_4d = False
ob_lamp_005.empty_display_type = 'ARROWS'
ob_lamp_005.lineart.crease_threshold = 0.0
ob_camera_001.location = (3.281, -2.771, 2.529)
ob_camera_001.rotation_euler = (1.109, 0.01082, 0.8149)
ob_camera_001.lock_rotations_4d = False
ob_camera_001.empty_display_type = 'ARROWS'
ob_camera_001.color = (0.0, 0.0, 0.0, 0.0)
ob_camera_001.display_type = 'WIRE'
ob_camera_001.lineart.crease_threshold = 0.0
ob_lamp_001.location = (3.311, 1.713, 7.055)
ob_lamp_001.rotation_euler = (0.6503, 0.05522, 1.866)
ob_lamp_001.lock_rotations_4d = False
ob_lamp_001.empty_display_type = 'ARROWS'
ob_lamp_001.color = (0.0, 0.0, 0.0, 0.0)
ob_lamp_001.lineart.crease_threshold = 0.0
ob_sphere_001.location = (-0.3178, -0.3329, 0.3398)
ob_sphere_001.rotation_euler = (-1.844, 0.5247, -4.767)
ob_sphere_001.scale = (1.953, 1.953, 1.953)
ob_sphere_001.lock_rotations_4d = False
ob_sphere_001.empty_display_type = 'ARROWS'
ob_sphere_001.lineart.crease_threshold = 0.0
ob_lamp_008.location = (4.647, -4.181, 3.531)
ob_lamp_008.lock_rotations_4d = False
ob_lamp_008.empty_display_type = 'ARROWS'
ob_lamp_008.lineart.crease_threshold = 0.0
ob_lamp_007.location = (-2.547, -4.206, 3.531)
ob_lamp_007.lock_rotations_4d = False
ob_lamp_007.empty_display_type = 'ARROWS'
ob_lamp_007.lineart.crease_threshold = 0.0
ob_sphere.location = (-0.3173, -0.2307, 0.4791)
ob_sphere.rotation_euler = (-0.9121, 0.3009, -4.613)
ob_sphere.scale = (1.728, 1.728, 1.728)
ob_sphere.lock_rotations_4d = False
ob_sphere.empty_display_type = 'ARROWS'
ob_sphere.lineart.crease_threshold = 0.0
ob_lamp.location = (3.546, 2.688, 5.085)
ob_lamp.rotation_euler = (0.6503, 0.05522, 1.866)
ob_lamp.lock_rotations_4d = False
ob_lamp.empty_display_type = 'ARROWS'
ob_lamp.color = (0.0, 0.0, 0.0, 0.0)
ob_lamp.lineart.crease_threshold = 0.0
ob_camera.location = (3.229, -2.827, 2.53)
ob_camera.rotation_euler = (1.109, 0.01082, 0.8149)
ob_camera.lock_rotations_4d = False
ob_camera.empty_display_type = 'ARROWS'
ob_camera.color = (0.0, 0.0, 0.0, 0.0)
ob_camera.display_type = 'WIRE'
ob_camera.lineart.crease_threshold = 0.0

# ---- collection membership
col_collection_1.objects.link(ob_lamp_004)
col_collection_1.objects.link(ob_lamp_003)
col_collection_1.objects.link(ob_camera_002)
col_collection_1.objects.link(ob_lamp_002)
col_collection_1.objects.link(ob_sphere_002)
col_collection_2.objects.link(ob_lamp_006)
col_collection_2.objects.link(ob_lamp_005)
col_collection_2.objects.link(ob_camera_001)
col_collection_2.objects.link(ob_lamp_001)
col_collection_2.objects.link(ob_sphere_001)
col_collection_3.objects.link(ob_lamp_008)
col_collection_3.objects.link(ob_lamp_007)
col_collection_3.objects.link(ob_sphere)
col_collection_3.objects.link(ob_lamp)
col_collection_3.objects.link(ob_camera)

# ---- scene / render settings (as saved in the file)
scene.camera = ob_camera
scene.frame_start = 1; scene.frame_end = 250; scene.frame_set(1)
scene.render.engine = 'BLENDER_EEVEE_NEXT'
scene.render.image_settings.compression = 90
scene.render.resolution_x = 192
scene.render.resolution_y = 192
scene.render.pixel_aspect_x = 100.0
scene.render.pixel_aspect_y = 100.0
scene.render.fps = 25
scene.render.dither_intensity = 0.0
scene.render.film_transparent = True
scene.render.use_compositing = False
scene.render.use_sequencer = False
scene.render.bake_margin = 2
scene.render.bake_bias = 0.0
scene.render.use_stamp_time = False
scene.render.use_stamp_date = False
scene.render.use_stamp_frame = False
scene.render.use_stamp_camera = False
scene.render.use_stamp_scene = False
scene.render.use_stamp_filename = False
scene.render.use_stamp_render_time = False
scene.render.stamp_font_size = 0
scene.cycles.use_denoising = False
scene.cycles.samples = 10
scene.cycles.sampling_pattern = 'TABULATED_SOBOL'
scene.cycles.light_sampling_threshold = 0.0
scene.cycles.use_adaptive_sampling = False
scene.cycles.use_light_tree = False
scene.cycles.blur_glossy = 0.0
scene.cycles.volume_bounces = 1
scene.cycles.pixel_filter_type = 'GAUSSIAN'
scene.cycles.sample_clamp_indirect = 0.0
scene.view_settings.view_transform = 'Raw'
bpy.context.view_layer.update()
